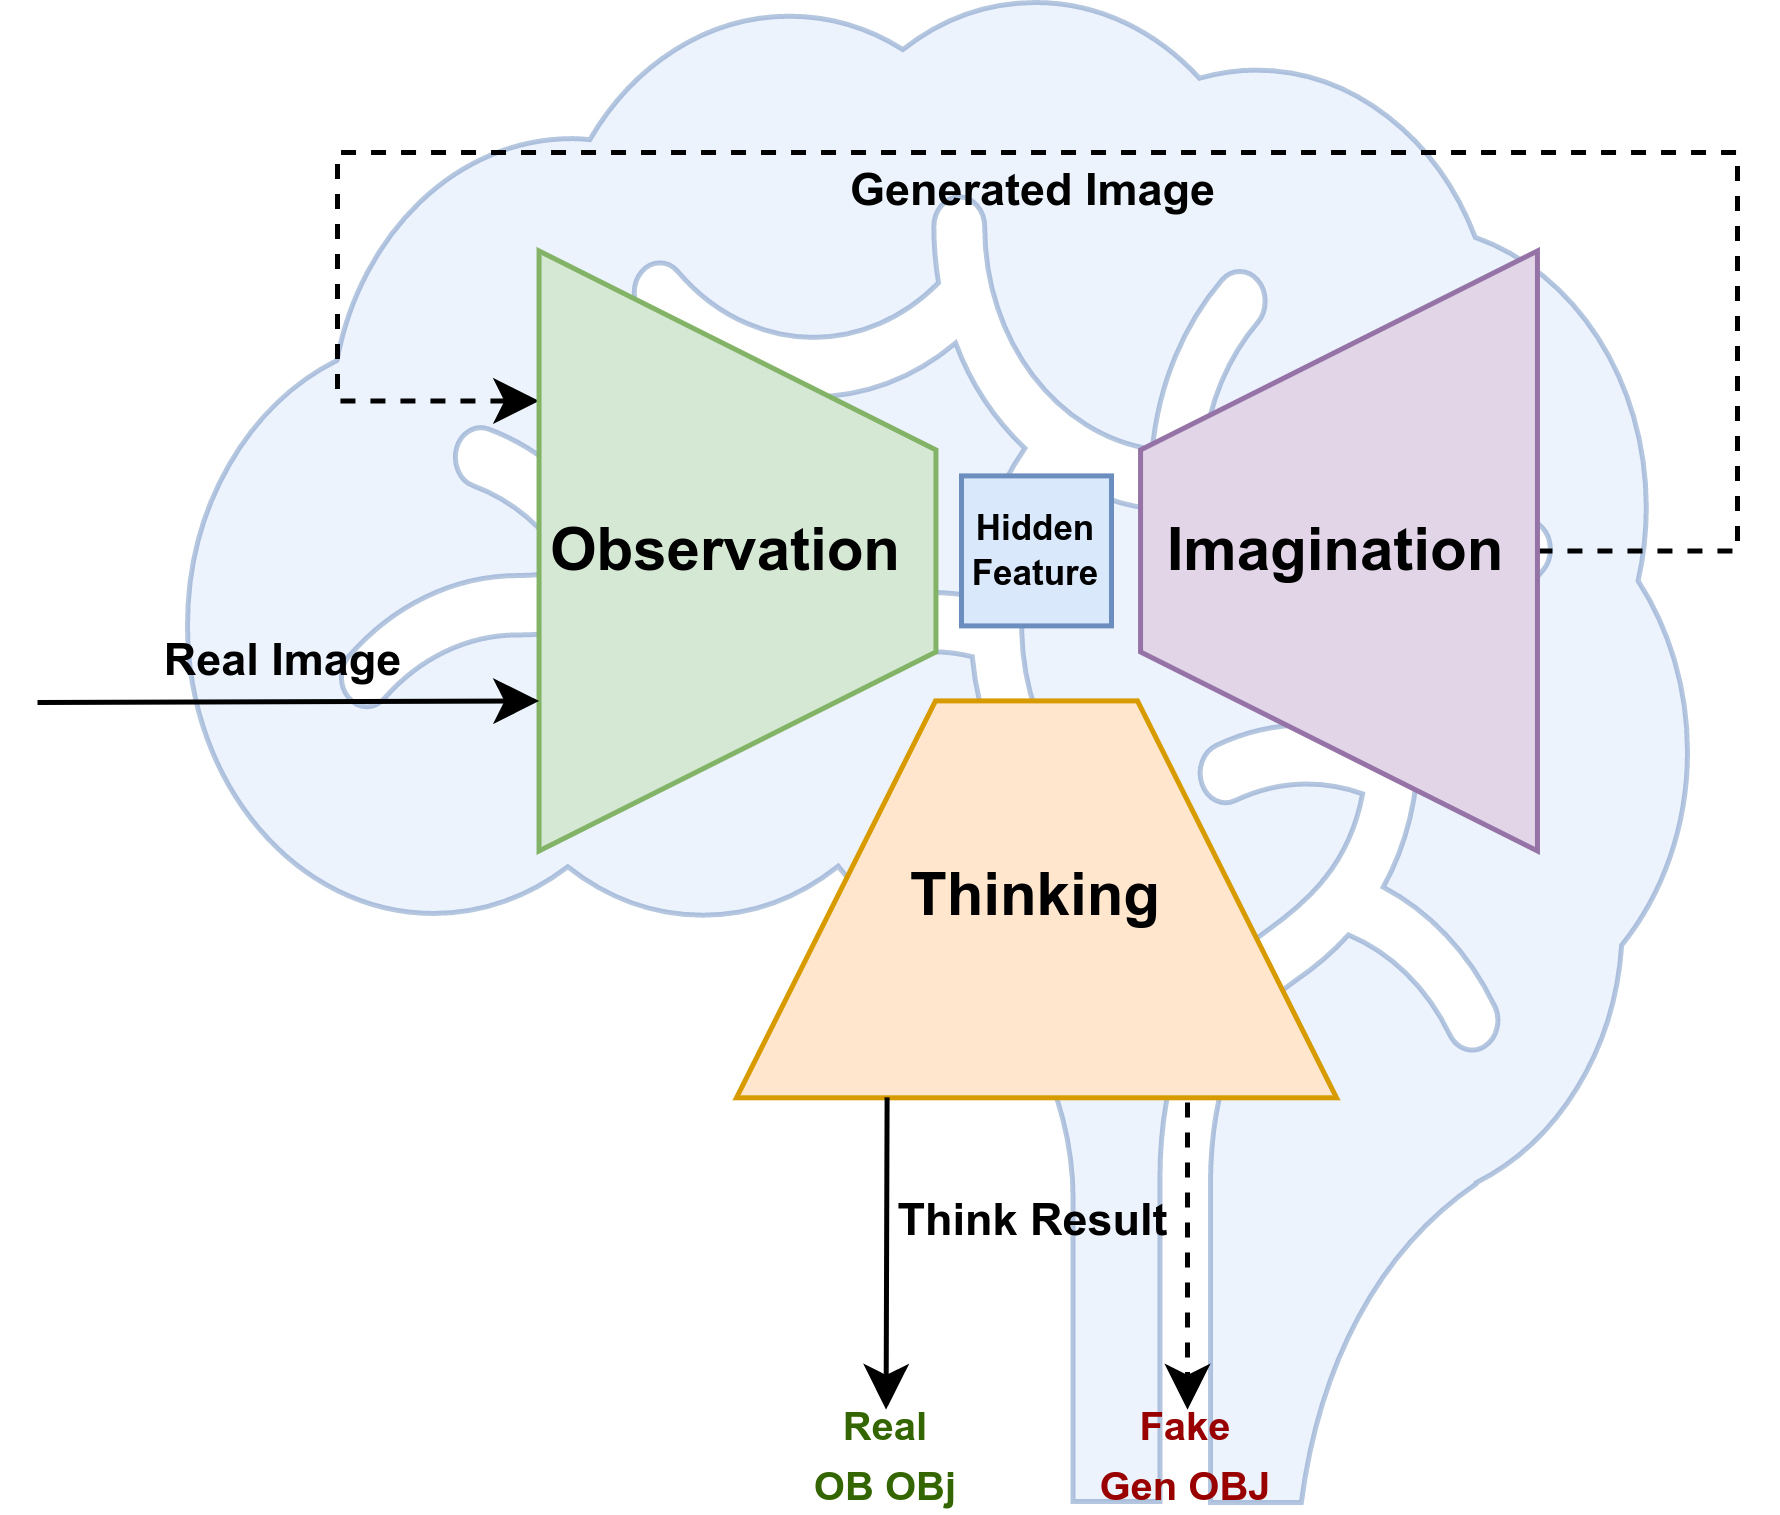

The diagram above was exported from draw.io. Its source (the exported page's mxGraphModel, read from the mxfile embedded in the PNG):
<mxGraphModel dx="714" dy="938" grid="1" gridSize="10" guides="1" tooltips="1" connect="1" arrows="1" fold="1" page="1" pageScale="1" pageWidth="850" pageHeight="1100" math="0" shadow="0">
  <root>
    <mxCell id="0" />
    <mxCell id="1" parent="0" />
    <mxCell id="sO-QnGpawNS9wBwMaaU0-24" value="" style="shape=mxgraph.signs.healthcare.brain;html=1;pointerEvents=1;fillColor=#dae8fc;strokeColor=#6c8ebf;verticalLabelPosition=bottom;verticalAlign=top;align=center;aspect=fixed;opacity=50;" parent="1" vertex="1">
      <mxGeometry x="50" y="10" width="300" height="300" as="geometry" />
    </mxCell>
    <mxCell id="sO-QnGpawNS9wBwMaaU0-9" value="" style="shape=trapezoid;perimeter=trapezoidPerimeter;whiteSpace=wrap;html=1;fixedSize=1;rotation=-180;size=39.80000000000001;flipV=1;fillColor=#ffe6cc;strokeColor=#d79b00;" parent="1" vertex="1">
      <mxGeometry x="159.8" y="149.68" width="120" height="79.38" as="geometry" />
    </mxCell>
    <mxCell id="sO-QnGpawNS9wBwMaaU0-16" style="edgeStyle=orthogonalEdgeStyle;rounded=0;orthogonalLoop=1;jettySize=auto;html=1;entryX=0.25;entryY=1;entryDx=0;entryDy=0;dashed=1;" parent="1" source="sO-QnGpawNS9wBwMaaU0-8" target="sO-QnGpawNS9wBwMaaU0-1" edge="1">
      <mxGeometry relative="1" as="geometry">
        <Array as="points">
          <mxPoint x="360" y="120" />
          <mxPoint x="360" y="40" />
          <mxPoint x="80" y="40" />
          <mxPoint x="80" y="90" />
        </Array>
      </mxGeometry>
    </mxCell>
    <mxCell id="sO-QnGpawNS9wBwMaaU0-8" value="" style="shape=trapezoid;perimeter=trapezoidPerimeter;whiteSpace=wrap;html=1;fixedSize=1;rotation=90;size=39.80000000000001;flipV=1;fillColor=#e1d5e7;strokeColor=#9673a6;" parent="1" vertex="1">
      <mxGeometry x="220.3" y="80" width="120" height="79.38" as="geometry" />
    </mxCell>
    <mxCell id="sO-QnGpawNS9wBwMaaU0-1" value="" style="shape=trapezoid;perimeter=trapezoidPerimeter;whiteSpace=wrap;html=1;fixedSize=1;rotation=90;size=39.80000000000001;fillColor=#d5e8d4;strokeColor=#82b366;" parent="1" vertex="1">
      <mxGeometry x="100" y="80" width="120" height="79.38" as="geometry" />
    </mxCell>
    <mxCell id="sO-QnGpawNS9wBwMaaU0-2" value="&lt;b&gt;Observation&lt;/b&gt;" style="text;html=1;align=center;verticalAlign=middle;whiteSpace=wrap;rounded=0;" parent="1" vertex="1">
      <mxGeometry x="123.30000000000001" y="104.68" width="70" height="30" as="geometry" />
    </mxCell>
    <mxCell id="sO-QnGpawNS9wBwMaaU0-4" value="&lt;b&gt;Imagination&lt;/b&gt;" style="text;html=1;align=center;verticalAlign=middle;whiteSpace=wrap;rounded=0;" parent="1" vertex="1">
      <mxGeometry x="245.3" y="104.68" width="70" height="30" as="geometry" />
    </mxCell>
    <mxCell id="sO-QnGpawNS9wBwMaaU0-6" value="&lt;b&gt;Thinking&lt;/b&gt;" style="text;html=1;align=center;verticalAlign=middle;whiteSpace=wrap;rounded=0;" parent="1" vertex="1">
      <mxGeometry x="184.8" y="181.87" width="70" height="15" as="geometry" />
    </mxCell>
    <mxCell id="sO-QnGpawNS9wBwMaaU0-11" value="&lt;div style=&quot;font-size: 7px;&quot;&gt;&lt;font style=&quot;font-size: 7px;&quot;&gt;&lt;b&gt;Hidden&lt;/b&gt;&lt;/font&gt;&lt;/div&gt;&lt;font style=&quot;font-size: 7px;&quot;&gt;&lt;b&gt;Feature&lt;/b&gt;&lt;/font&gt;" style="rounded=0;whiteSpace=wrap;html=1;align=center;fontSize=7;fillColor=#dae8fc;strokeColor=#6c8ebf;" parent="1" vertex="1">
      <mxGeometry x="204.8" y="104.68" width="30" height="30" as="geometry" />
    </mxCell>
    <mxCell id="sO-QnGpawNS9wBwMaaU0-12" value="&lt;b style=&quot;font-size: 9px;&quot;&gt;Real Image&lt;/b&gt;" style="text;html=1;align=center;verticalAlign=middle;whiteSpace=wrap;rounded=0;fontSize=9;" parent="1" vertex="1">
      <mxGeometry x="39" y="133.68" width="61" height="16" as="geometry" />
    </mxCell>
    <mxCell id="sO-QnGpawNS9wBwMaaU0-13" value="" style="endArrow=classic;html=1;rounded=0;entryX=0.75;entryY=1;entryDx=0;entryDy=0;" parent="1" target="sO-QnGpawNS9wBwMaaU0-1" edge="1">
      <mxGeometry width="50" height="50" relative="1" as="geometry">
        <mxPoint x="20" y="150" as="sourcePoint" />
        <mxPoint x="100" y="230" as="targetPoint" />
      </mxGeometry>
    </mxCell>
    <mxCell id="sO-QnGpawNS9wBwMaaU0-14" value="&lt;b&gt;&lt;font style=&quot;font-size: 9px;&quot;&gt;Think Result&lt;/font&gt;&lt;/b&gt;" style="text;html=1;align=center;verticalAlign=middle;whiteSpace=wrap;rounded=0;fontSize=10;" parent="1" vertex="1">
      <mxGeometry x="187.20000000000002" y="246" width="65.2" height="14" as="geometry" />
    </mxCell>
    <mxCell id="sO-QnGpawNS9wBwMaaU0-15" value="" style="endArrow=classic;html=1;rounded=0;exitX=0.749;exitY=0.999;exitDx=0;exitDy=0;exitPerimeter=0;entryX=0.499;entryY=0.072;entryDx=0;entryDy=0;entryPerimeter=0;" parent="1" target="sO-QnGpawNS9wBwMaaU0-20" edge="1">
      <mxGeometry width="50" height="50" relative="1" as="geometry">
        <mxPoint x="189.91999999999996" y="228.98062" as="sourcePoint" />
        <mxPoint x="189.34999999999997" y="290" as="targetPoint" />
      </mxGeometry>
    </mxCell>
    <mxCell id="sO-QnGpawNS9wBwMaaU0-17" value="" style="endArrow=classic;html=1;rounded=0;dashed=1;entryX=0.5;entryY=0.072;entryDx=0;entryDy=0;entryPerimeter=0;" parent="1" target="sO-QnGpawNS9wBwMaaU0-21" edge="1">
      <mxGeometry width="50" height="50" relative="1" as="geometry">
        <mxPoint x="250" y="230" as="sourcePoint" />
        <mxPoint x="250" y="290" as="targetPoint" />
      </mxGeometry>
    </mxCell>
    <mxCell id="sO-QnGpawNS9wBwMaaU0-19" value="&lt;b style=&quot;font-size: 9px;&quot;&gt;Generated Image&lt;/b&gt;" style="text;html=1;align=center;verticalAlign=middle;whiteSpace=wrap;rounded=0;fontSize=9;" parent="1" vertex="1">
      <mxGeometry x="174.45000000000002" y="40" width="90.7" height="16" as="geometry" />
    </mxCell>
    <mxCell id="sO-QnGpawNS9wBwMaaU0-20" value="&lt;font color=&quot;#336600&quot; style=&quot;font-size: 8px;&quot;&gt;&lt;b style=&quot;&quot;&gt;Real&lt;/b&gt;&lt;/font&gt;&lt;div&gt;&lt;font color=&quot;#336600&quot; style=&quot;font-size: 8px;&quot;&gt;&lt;b style=&quot;&quot;&gt;OB OBj&lt;/b&gt;&lt;/font&gt;&lt;/div&gt;" style="text;html=1;align=center;verticalAlign=middle;whiteSpace=wrap;rounded=0;fontSize=10;" parent="1" vertex="1">
      <mxGeometry x="173.70000000000002" y="290" width="32.1" height="20" as="geometry" />
    </mxCell>
    <mxCell id="sO-QnGpawNS9wBwMaaU0-21" value="&lt;font color=&quot;#990000&quot; style=&quot;font-size: 8px;&quot;&gt;&lt;b style=&quot;&quot;&gt;Fake&lt;/b&gt;&lt;/font&gt;&lt;div&gt;&lt;font color=&quot;#990000&quot; style=&quot;font-size: 8px;&quot;&gt;&lt;b style=&quot;&quot;&gt;Gen OBJ&lt;/b&gt;&lt;/font&gt;&lt;/div&gt;" style="text;html=1;align=center;verticalAlign=middle;whiteSpace=wrap;rounded=0;fontSize=10;" parent="1" vertex="1">
      <mxGeometry x="229" y="290" width="42" height="20" as="geometry" />
    </mxCell>
  </root>
</mxGraphModel>